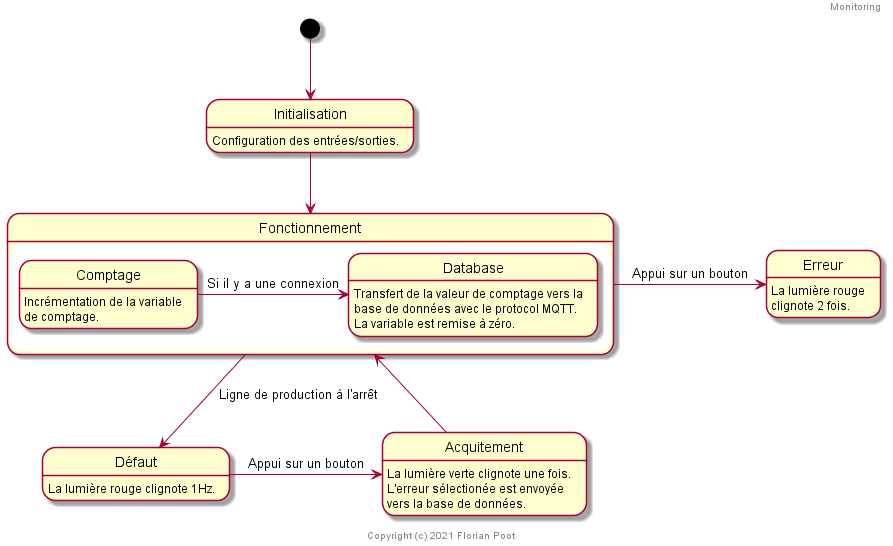

The diagram above was rendered by PlantUML. Its source (embedded in the PNG):
@startuml Monitoring
hide empty description

header
Monitoring
endheader

[*] --> Initialisation
Initialisation : Configuration des entrées/sorties.

Initialisation --> Fonctionnement
state Fonctionnement {
    Comptage -right-> Database : Si il y a une connexion
    Database : Transfert de la valeur de comptage vers la\nbase de données avec le protocol MQTT.
    Database : La variable est remise à zéro.
    Comptage : Incrémentation de la variable\nde comptage.
}

Fonctionnement -right-> Erreur : Appui sur un bouton
Erreur : La lumière rouge\nclignote 2 fois.

Fonctionnement --> Défaut : Ligne de production à l'arrêt
Défaut : La lumière rouge clignote 1Hz.

Défaut -right-> Acquitement : Appui sur un bouton
Acquitement : La lumière verte clignote une fois.\nL'erreur sélectionée est envoyée\nvers la base de données.

Acquitement --> Fonctionnement

footer
Copyright (c) 2021 Florian Poot
endfooter

@enduml